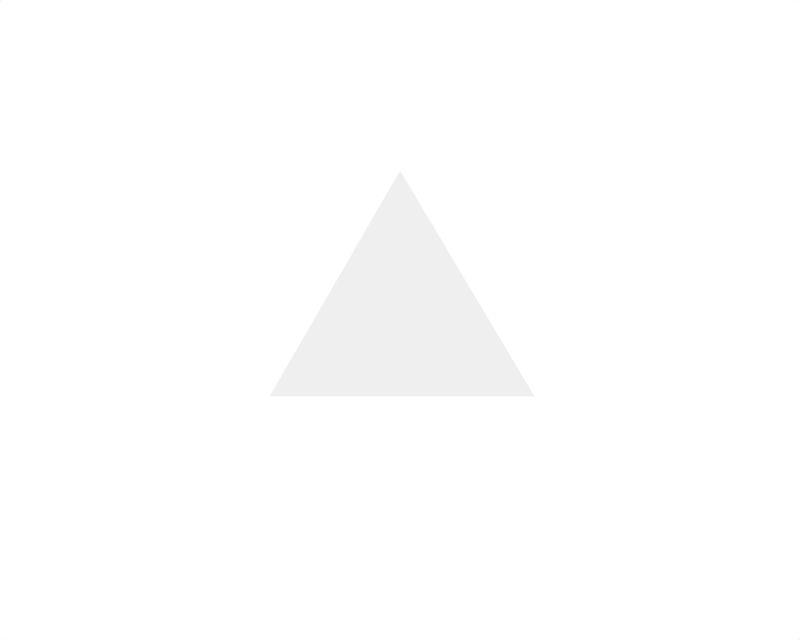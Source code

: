 # Source: main.blend  (saved by Blender 2.64.0; exported with 4.5.12 LTS)
import bpy
from mathutils import Matrix  # noqa: F401  (used for matrix-valued properties, if any)

bpy.ops.wm.read_factory_settings(use_empty=True)
scene = bpy.context.scene
scene.name = 'Scene'

# ---- collections
col_collection_1 = bpy.data.collections.new('Collection 1'); scene.collection.children.link(col_collection_1)

# ---- world
world_world = bpy.data.worlds.new('World'); scene.world = world_world
world_world.color = (1.0, 1.0, 1.0)
world_world.use_sun_shadow = False
world_world.sun_shadow_jitter_overblur = 0.0
world_world.cycles.sampling_method = 'MANUAL'
world_world.cycles.sample_map_resolution = 256

# ---- cameras
cam_camera = bpy.data.cameras.new('Camera')
cam_camera.clip_end = 100.0
cam_camera.lens = 35.0
cam_camera.sensor_width = 32.0
cam_camera.sensor_height = 18.0
cam_camera.dof.focus_distance = 0.0
cam_camera.dof.aperture_fstop = 128.0

# ---- lights
light_hemi = bpy.data.lights.new('Hemi', 'SUN')
light_hemi.transmission_factor = 0.0
light_hemi.angle = 1.571
light_hemi.energy = 1.0
light_hemi.shadow_buffer_clip_start = 0.5
light_hemi.shadow_soft_size = 1.0
light_hemi.shadow_cascade_max_distance = 1000.0
light_hemi.cycles.use_multiple_importance_sampling = False

# ---- meshes
me_first = bpy.data.meshes.new('First')
me_first.from_pydata([(-2.291, -1.342, -4.629e-08), (2.364, -1.342, -4.629e-08), (0.001111, 2.626, -4.629e-08)], [], [(0, 1, 2)])
me_first.use_remesh_preserve_volume = False
me_first.use_remesh_preserve_attributes = False
me_first.use_mirror_vertex_groups = False
me_first.update()

# ---- objects
ob_hemi = bpy.data.objects.new('Hemi', light_hemi)
ob_first = bpy.data.objects.new('First', me_first)
ob_camera = bpy.data.objects.new('Camera', cam_camera)

# ---- transforms, parenting, visibility, modifiers, constraints
ob_hemi.location = (9.537e-07, 11.92, 2.622)
ob_hemi.rotation_euler = (0.0, -1.439, -1.571)
ob_hemi.scale = (0.8443, 0.8443, 0.8443)
ob_hemi.lineart.crease_threshold = 0.0
ob_first.location = (0.0, 0.0, 0.0)
ob_first.lineart.crease_threshold = 0.0
ob_camera.location = (0.0, 0.0, 15.37)
ob_camera.rotation_euler = (-1.192e-07, -7.55e-08, 0.0)
ob_camera.lineart.crease_threshold = 0.0

# ---- collection membership
col_collection_1.objects.link(ob_hemi)
col_collection_1.objects.link(ob_first)
col_collection_1.objects.link(ob_camera)

# ---- scene / render settings (as saved in the file)
scene.camera = ob_camera
scene.frame_start = 1; scene.frame_end = 50; scene.frame_set(0)
scene.render.engine = 'BLENDER_EEVEE_NEXT'
scene.render.image_settings.color_mode = 'RGB'
scene.render.image_settings.compression = 90
scene.render.resolution_x = 720
scene.render.resolution_y = 576
scene.render.pixel_aspect_x = 12.0
scene.render.pixel_aspect_y = 11.0
scene.render.fps = 25
scene.render.dither_intensity = 0.0
scene.render.bake_margin = 2
scene.render.bake_bias = 0.0
scene.cycles.use_denoising = False
scene.cycles.samples = 10
scene.cycles.sampling_pattern = 'TABULATED_SOBOL'
scene.cycles.light_sampling_threshold = 0.0
scene.cycles.use_adaptive_sampling = False
scene.cycles.use_light_tree = False
scene.cycles.blur_glossy = 0.0
scene.cycles.volume_bounces = 1
scene.cycles.pixel_filter_type = 'GAUSSIAN'
scene.cycles.sample_clamp_indirect = 0.0
scene.view_settings.view_transform = 'Standard'
bpy.context.view_layer.update()
